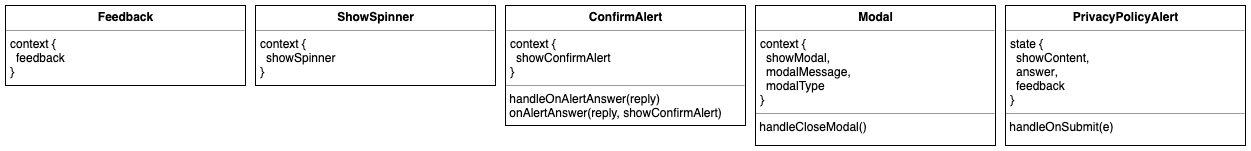

The diagram above was exported from draw.io. Its source (the exported page's mxGraphModel, read from the mxfile embedded in the PNG):
<mxGraphModel dx="1158" dy="492" grid="1" gridSize="10" guides="1" tooltips="1" connect="1" arrows="1" fold="1" page="1" pageScale="1" pageWidth="827" pageHeight="1169" math="0" shadow="0">
  <root>
    <mxCell id="0" />
    <mxCell id="1" parent="0" />
    <mxCell id="2" value="&lt;p style=&quot;margin: 0px ; margin-top: 4px ; text-align: center&quot;&gt;&lt;b&gt;ConfirmAlert&lt;/b&gt;&lt;/p&gt;&lt;hr size=&quot;1&quot;&gt;&lt;p style=&quot;margin: 0px ; margin-left: 4px&quot;&gt;&lt;span&gt;context {&lt;/span&gt;&lt;/p&gt;&lt;div&gt;&lt;span&gt;&amp;nbsp; &amp;nbsp;&lt;/span&gt;&lt;span&gt;showConfirmAlert&lt;/span&gt;&lt;/div&gt;&lt;p style=&quot;margin: 0px ; margin-left: 4px&quot;&gt;&lt;span&gt;}&lt;/span&gt;&lt;br&gt;&lt;/p&gt;&lt;hr size=&quot;1&quot;&gt;&lt;div&gt;&lt;span&gt;&amp;nbsp;&lt;/span&gt;&lt;span&gt;handleOnAlertAnswer&lt;/span&gt;&lt;span&gt;(reply&lt;/span&gt;&lt;span&gt;)&lt;/span&gt;&lt;br&gt;&lt;/div&gt;&lt;div&gt;&amp;nbsp;&lt;span&gt;onAlertAnswer&lt;/span&gt;&lt;span&gt;(reply, showConfirmAlert&lt;/span&gt;&lt;span&gt;)&lt;/span&gt;&lt;/div&gt;&lt;p style=&quot;margin: 0px ; margin-left: 4px&quot;&gt;&lt;span&gt;&lt;br&gt;&lt;/span&gt;&lt;/p&gt;" style="verticalAlign=top;align=left;overflow=fill;fontSize=12;fontFamily=Helvetica;html=1;" vertex="1" parent="1">
      <mxGeometry x="540" y="3480" width="240" height="120" as="geometry" />
    </mxCell>
    <mxCell id="3" value="&lt;p style=&quot;margin: 0px ; margin-top: 4px ; text-align: center&quot;&gt;&lt;b&gt;Feedback&lt;/b&gt;&lt;/p&gt;&lt;hr size=&quot;1&quot;&gt;&lt;p style=&quot;margin: 0px ; margin-left: 4px&quot;&gt;&lt;span&gt;context {&lt;/span&gt;&lt;/p&gt;&lt;div&gt;&lt;span&gt;&amp;nbsp; &amp;nbsp;f&lt;/span&gt;&lt;span&gt;eedback&lt;/span&gt;&lt;/div&gt;&lt;p style=&quot;margin: 0px ; margin-left: 4px&quot;&gt;&lt;span&gt;}&lt;/span&gt;&lt;/p&gt;&lt;p style=&quot;margin: 0px ; margin-left: 4px&quot;&gt;&lt;span&gt;&lt;br&gt;&lt;/span&gt;&lt;/p&gt;" style="verticalAlign=top;align=left;overflow=fill;fontSize=12;fontFamily=Helvetica;html=1;" vertex="1" parent="1">
      <mxGeometry x="40" y="3480" width="240" height="80" as="geometry" />
    </mxCell>
    <mxCell id="4" value="&lt;p style=&quot;margin: 0px ; margin-top: 4px ; text-align: center&quot;&gt;&lt;b&gt;Modal&lt;/b&gt;&lt;/p&gt;&lt;hr size=&quot;1&quot;&gt;&lt;p style=&quot;margin: 0px ; margin-left: 4px&quot;&gt;&lt;span&gt;context {&lt;/span&gt;&lt;/p&gt;&lt;div&gt;&lt;span&gt;&amp;nbsp; &amp;nbsp;&lt;/span&gt;&lt;span&gt;showModal&lt;/span&gt;&lt;span&gt;,&amp;nbsp;&lt;/span&gt;&lt;/div&gt;&lt;div&gt;&lt;span&gt;&amp;nbsp; &amp;nbsp;modalMessage&lt;/span&gt;&lt;span&gt;,&amp;nbsp;&lt;/span&gt;&lt;/div&gt;&lt;div&gt;&lt;span&gt;&amp;nbsp; &amp;nbsp;modalType&lt;/span&gt;&lt;/div&gt;&lt;p style=&quot;margin: 0px ; margin-left: 4px&quot;&gt;&lt;span&gt;}&lt;/span&gt;&lt;br&gt;&lt;/p&gt;&lt;hr size=&quot;1&quot;&gt;&lt;div&gt;&lt;span&gt;&amp;nbsp;&lt;/span&gt;&lt;span&gt;handleCloseModal&lt;/span&gt;&lt;span&gt;(&lt;/span&gt;&lt;span&gt;)&lt;/span&gt;&lt;/div&gt;&lt;p style=&quot;margin: 0px ; margin-left: 4px&quot;&gt;&lt;span&gt;&lt;br&gt;&lt;/span&gt;&lt;/p&gt;" style="verticalAlign=top;align=left;overflow=fill;fontSize=12;fontFamily=Helvetica;html=1;" vertex="1" parent="1">
      <mxGeometry x="790" y="3480" width="240" height="140" as="geometry" />
    </mxCell>
    <mxCell id="5" value="&lt;p style=&quot;margin: 0px ; margin-top: 4px ; text-align: center&quot;&gt;&lt;b&gt;ShowSpinner&lt;/b&gt;&lt;/p&gt;&lt;hr size=&quot;1&quot;&gt;&lt;p style=&quot;margin: 0px ; margin-left: 4px&quot;&gt;&lt;span&gt;context {&lt;/span&gt;&lt;/p&gt;&lt;div&gt;&lt;span&gt;&amp;nbsp; &amp;nbsp;&lt;/span&gt;&lt;span&gt;showSpinner&lt;/span&gt;&lt;/div&gt;&lt;p style=&quot;margin: 0px ; margin-left: 4px&quot;&gt;&lt;span&gt;}&lt;/span&gt;&lt;/p&gt;&lt;p style=&quot;margin: 0px ; margin-left: 4px&quot;&gt;&lt;span&gt;&lt;br&gt;&lt;/span&gt;&lt;/p&gt;" style="verticalAlign=top;align=left;overflow=fill;fontSize=12;fontFamily=Helvetica;html=1;" vertex="1" parent="1">
      <mxGeometry x="290" y="3480" width="240" height="80" as="geometry" />
    </mxCell>
    <mxCell id="6" value="&lt;p style=&quot;margin: 0px ; margin-top: 4px ; text-align: center&quot;&gt;&lt;b&gt;PrivacyPolicyAlert&lt;/b&gt;&lt;/p&gt;&lt;hr size=&quot;1&quot;&gt;&lt;p style=&quot;margin: 0px ; margin-left: 4px&quot;&gt;&lt;span&gt;state {&lt;/span&gt;&lt;/p&gt;&lt;div&gt;&lt;span&gt;&amp;nbsp; &amp;nbsp;&lt;/span&gt;&lt;span&gt;showContent&lt;/span&gt;&lt;span&gt;,&amp;nbsp;&lt;/span&gt;&lt;/div&gt;&lt;div&gt;&lt;span&gt;&amp;nbsp; &amp;nbsp;answer&lt;/span&gt;&lt;span&gt;,&amp;nbsp;&lt;/span&gt;&lt;/div&gt;&lt;div&gt;&lt;span&gt;&amp;nbsp; &amp;nbsp;feedback&lt;/span&gt;&lt;/div&gt;&lt;p style=&quot;margin: 0px ; margin-left: 4px&quot;&gt;&lt;span&gt;}&lt;/span&gt;&lt;br&gt;&lt;/p&gt;&lt;hr size=&quot;1&quot;&gt;&lt;div&gt;&lt;span&gt;&amp;nbsp;&lt;/span&gt;&lt;span&gt;handleOnSubmit&lt;/span&gt;&lt;span&gt;(e&lt;/span&gt;&lt;span&gt;)&lt;/span&gt;&lt;br&gt;&lt;/div&gt;&lt;p style=&quot;margin: 0px ; margin-left: 4px&quot;&gt;&lt;span&gt;&lt;br&gt;&lt;/span&gt;&lt;/p&gt;" style="verticalAlign=top;align=left;overflow=fill;fontSize=12;fontFamily=Helvetica;html=1;" vertex="1" parent="1">
      <mxGeometry x="1040" y="3480" width="240" height="140" as="geometry" />
    </mxCell>
  </root>
</mxGraphModel>